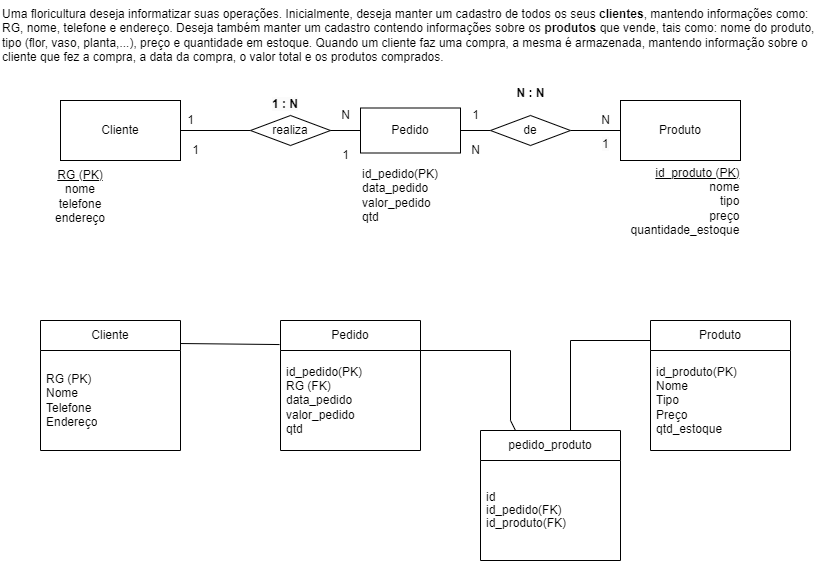

The diagram above was exported from draw.io. Its source (the exported page's mxGraphModel, read from the mxfile embedded in the PNG):
<mxGraphModel dx="1651" dy="1856" grid="1" gridSize="10" guides="1" tooltips="1" connect="1" arrows="1" fold="1" page="1" pageScale="1" pageWidth="827" pageHeight="1169" math="0" shadow="0">
  <root>
    <mxCell id="0" />
    <mxCell id="1" parent="0" />
    <mxCell id="1DMPiZiVLmrUomKtFBZt-1" value="Uma floricultura deseja informatizar suas operações. Inicialmente, deseja manter um cadastro de todos os seus &lt;b&gt;clientes&lt;/b&gt;, mantendo informações como: RG, nome, telefone e endereço. Deseja também manter um cadastro&amp;nbsp;contendo informações sobre os &lt;b&gt;produtos &lt;/b&gt;que vende, tais como: nome do produto, tipo (flor, vaso, planta,...), preço&amp;nbsp;e quantidade em estoque. Quando um cliente faz uma compra, a mesma é armazenada, mantendo informação sobre o cliente que fez a compra, a data da compra, o valor total e os produtos comprados." style="text;whiteSpace=wrap;html=1;" parent="1" vertex="1">
      <mxGeometry x="-810" y="-1160" width="820" height="70" as="geometry" />
    </mxCell>
    <mxCell id="1DMPiZiVLmrUomKtFBZt-6" value="Cliente" style="rounded=0;whiteSpace=wrap;html=1;" parent="1" vertex="1">
      <mxGeometry x="-750" y="-1060" width="120" height="60" as="geometry" />
    </mxCell>
    <mxCell id="1DMPiZiVLmrUomKtFBZt-7" style="edgeStyle=orthogonalEdgeStyle;rounded=0;orthogonalLoop=1;jettySize=auto;html=1;entryX=1;entryY=0.5;entryDx=0;entryDy=0;endArrow=none;endFill=0;" parent="1" source="1DMPiZiVLmrUomKtFBZt-8" target="1DMPiZiVLmrUomKtFBZt-6" edge="1">
      <mxGeometry relative="1" as="geometry" />
    </mxCell>
    <mxCell id="1DMPiZiVLmrUomKtFBZt-8" value="&lt;font style=&quot;vertical-align: inherit;&quot;&gt;&lt;font style=&quot;vertical-align: inherit;&quot;&gt;&lt;font style=&quot;vertical-align: inherit;&quot;&gt;&lt;font style=&quot;vertical-align: inherit;&quot;&gt;realiza&lt;/font&gt;&lt;/font&gt;&lt;/font&gt;&lt;/font&gt;" style="rhombus;whiteSpace=wrap;html=1;" parent="1" vertex="1">
      <mxGeometry x="-560" y="-1045" width="80" height="30" as="geometry" />
    </mxCell>
    <mxCell id="1DMPiZiVLmrUomKtFBZt-9" style="edgeStyle=orthogonalEdgeStyle;rounded=0;orthogonalLoop=1;jettySize=auto;html=1;endArrow=none;endFill=0;startArrow=none;" parent="1" source="1DMPiZiVLmrUomKtFBZt-48" target="1DMPiZiVLmrUomKtFBZt-11" edge="1">
      <mxGeometry relative="1" as="geometry" />
    </mxCell>
    <mxCell id="1DMPiZiVLmrUomKtFBZt-10" value="&lt;font style=&quot;vertical-align: inherit;&quot;&gt;&lt;font style=&quot;vertical-align: inherit;&quot;&gt;&lt;u&gt;&lt;font style=&quot;vertical-align: inherit;&quot;&gt;&lt;font style=&quot;vertical-align: inherit;&quot;&gt;RG (PK)&lt;/font&gt;&lt;/font&gt;&lt;/u&gt;&lt;br&gt;&lt;font style=&quot;vertical-align: inherit;&quot;&gt;&lt;font style=&quot;vertical-align: inherit;&quot;&gt;nome &lt;/font&gt;&lt;/font&gt;&lt;br&gt;&lt;font style=&quot;vertical-align: inherit;&quot;&gt;&lt;font style=&quot;vertical-align: inherit;&quot;&gt;telefone &lt;/font&gt;&lt;/font&gt;&lt;br&gt;&lt;font style=&quot;vertical-align: inherit;&quot;&gt;&lt;font style=&quot;vertical-align: inherit;&quot;&gt;endereço&lt;/font&gt;&lt;/font&gt;&lt;br&gt;&lt;/font&gt;&lt;/font&gt;" style="text;html=1;strokeColor=none;fillColor=none;align=center;verticalAlign=middle;whiteSpace=wrap;rounded=0;" parent="1" vertex="1">
      <mxGeometry x="-760" y="-979" width="60" height="30" as="geometry" />
    </mxCell>
    <mxCell id="1DMPiZiVLmrUomKtFBZt-11" value="&lt;font style=&quot;vertical-align: inherit;&quot;&gt;&lt;font style=&quot;vertical-align: inherit;&quot;&gt;Produto&lt;/font&gt;&lt;/font&gt;" style="rounded=0;whiteSpace=wrap;html=1;" parent="1" vertex="1">
      <mxGeometry x="-190" y="-1060" width="120" height="60" as="geometry" />
    </mxCell>
    <mxCell id="1DMPiZiVLmrUomKtFBZt-12" value="&lt;div style=&quot;text-align: right;&quot;&gt;&lt;u style=&quot;background-color: initial;&quot;&gt;&lt;font style=&quot;vertical-align: inherit;&quot;&gt;&lt;font style=&quot;vertical-align: inherit;&quot;&gt;id_produto (PK)&lt;/font&gt;&lt;/font&gt;&lt;/u&gt;&lt;/div&gt;&lt;font style=&quot;vertical-align: inherit;&quot;&gt;&lt;div style=&quot;text-align: right;&quot;&gt;&lt;span style=&quot;background-color: initial;&quot;&gt;nome&lt;/span&gt;&lt;/div&gt;&lt;font style=&quot;vertical-align: inherit;&quot;&gt;&lt;div style=&quot;text-align: right;&quot;&gt;&lt;span style=&quot;background-color: initial;&quot;&gt;tipo&lt;/span&gt;&lt;/div&gt;&lt;font style=&quot;vertical-align: inherit;&quot;&gt;&lt;div style=&quot;text-align: right;&quot;&gt;&lt;span style=&quot;background-color: initial;&quot;&gt;preço&lt;/span&gt;&lt;/div&gt;&lt;/font&gt;&lt;font style=&quot;vertical-align: inherit;&quot;&gt;&lt;div style=&quot;text-align: right;&quot;&gt;&lt;span style=&quot;background-color: initial;&quot;&gt;quantidade_estoque&lt;/span&gt;&lt;/div&gt;&lt;/font&gt;&lt;/font&gt;&lt;/font&gt;" style="text;html=1;strokeColor=none;fillColor=none;align=center;verticalAlign=middle;whiteSpace=wrap;rounded=0;" parent="1" vertex="1">
      <mxGeometry x="-170" y="-984" width="90" height="50" as="geometry" />
    </mxCell>
    <mxCell id="1DMPiZiVLmrUomKtFBZt-14" value="1" style="text;html=1;align=center;verticalAlign=middle;resizable=0;points=[];autosize=1;strokeColor=none;fillColor=none;" parent="1" vertex="1">
      <mxGeometry x="-635" y="-1055" width="30" height="30" as="geometry" />
    </mxCell>
    <mxCell id="1DMPiZiVLmrUomKtFBZt-15" value="N" style="text;html=1;align=center;verticalAlign=middle;resizable=0;points=[];autosize=1;strokeColor=none;fillColor=none;" parent="1" vertex="1">
      <mxGeometry x="-220" y="-1055" width="30" height="30" as="geometry" />
    </mxCell>
    <mxCell id="1DMPiZiVLmrUomKtFBZt-29" value="&lt;span style=&quot;color: rgb(0, 0, 0); font-family: Helvetica; font-size: 12px; font-style: normal; font-variant-ligatures: normal; font-variant-caps: normal; font-weight: 400; letter-spacing: normal; orphans: 2; text-align: center; text-indent: 0px; text-transform: none; widows: 2; word-spacing: 0px; -webkit-text-stroke-width: 0px; background-color: rgb(251, 251, 251); text-decoration-thickness: initial; text-decoration-style: initial; text-decoration-color: initial; float: none; display: inline !important;&quot;&gt;1&lt;/span&gt;" style="text;whiteSpace=wrap;html=1;" parent="1" vertex="1">
      <mxGeometry x="-210" y="-1030" width="40" height="40" as="geometry" />
    </mxCell>
    <mxCell id="1DMPiZiVLmrUomKtFBZt-34" value="Cliente" style="swimlane;fontStyle=0;childLayout=stackLayout;horizontal=1;startSize=30;horizontalStack=0;resizeParent=1;resizeParentMax=0;resizeLast=0;collapsible=1;marginBottom=0;whiteSpace=wrap;html=1;strokeWidth=1;" parent="1" vertex="1">
      <mxGeometry x="-770" y="-840" width="140" height="130" as="geometry" />
    </mxCell>
    <mxCell id="1DMPiZiVLmrUomKtFBZt-35" value="RG (PK)&lt;br&gt;Nome&lt;br&gt;Telefone&lt;br&gt;&lt;div style=&quot;text-align: center;&quot;&gt;&lt;span style=&quot;background-color: initial;&quot;&gt;Endereço&lt;/span&gt;&lt;/div&gt;" style="text;strokeColor=none;fillColor=none;align=left;verticalAlign=middle;spacingLeft=4;spacingRight=4;overflow=hidden;points=[[0,0.5],[1,0.5]];portConstraint=eastwest;rotatable=0;whiteSpace=wrap;html=1;" parent="1DMPiZiVLmrUomKtFBZt-34" vertex="1">
      <mxGeometry y="30" width="140" height="100" as="geometry" />
    </mxCell>
    <mxCell id="1DMPiZiVLmrUomKtFBZt-36" value="Produto" style="swimlane;fontStyle=0;childLayout=stackLayout;horizontal=1;startSize=30;horizontalStack=0;resizeParent=1;resizeParentMax=0;resizeLast=0;collapsible=1;marginBottom=0;whiteSpace=wrap;html=1;" parent="1" vertex="1">
      <mxGeometry x="-160" y="-840" width="140" height="130" as="geometry" />
    </mxCell>
    <mxCell id="1DMPiZiVLmrUomKtFBZt-37" value="id_produto(PK)&lt;br&gt;Nome&lt;br&gt;Tipo&lt;br&gt;Preço&lt;br&gt;qtd_estoque" style="text;strokeColor=none;fillColor=none;align=left;verticalAlign=middle;spacingLeft=4;spacingRight=4;overflow=hidden;points=[[0,0.5],[1,0.5]];portConstraint=eastwest;rotatable=0;whiteSpace=wrap;html=1;" parent="1DMPiZiVLmrUomKtFBZt-36" vertex="1">
      <mxGeometry y="30" width="140" height="100" as="geometry" />
    </mxCell>
    <mxCell id="1DMPiZiVLmrUomKtFBZt-39" value="&lt;b&gt;N : N&lt;/b&gt;" style="text;html=1;align=center;verticalAlign=middle;resizable=0;points=[];autosize=1;strokeColor=none;fillColor=none;" parent="1" vertex="1">
      <mxGeometry x="-305" y="-1082.5" width="50" height="30" as="geometry" />
    </mxCell>
    <mxCell id="1DMPiZiVLmrUomKtFBZt-47" value="" style="edgeStyle=orthogonalEdgeStyle;rounded=0;orthogonalLoop=1;jettySize=auto;html=1;endArrow=none;endFill=0;" parent="1" source="1DMPiZiVLmrUomKtFBZt-8" target="1DMPiZiVLmrUomKtFBZt-46" edge="1">
      <mxGeometry relative="1" as="geometry">
        <mxPoint x="-480" y="-1030" as="sourcePoint" />
        <mxPoint x="-190" y="-1030" as="targetPoint" />
      </mxGeometry>
    </mxCell>
    <mxCell id="1DMPiZiVLmrUomKtFBZt-46" value="Pedido" style="rounded=0;whiteSpace=wrap;html=1;" parent="1" vertex="1">
      <mxGeometry x="-450" y="-1052.5" width="100" height="45" as="geometry" />
    </mxCell>
    <mxCell id="1DMPiZiVLmrUomKtFBZt-49" value="" style="edgeStyle=orthogonalEdgeStyle;rounded=0;orthogonalLoop=1;jettySize=auto;html=1;endArrow=none;endFill=0;startArrow=none;" parent="1" source="1DMPiZiVLmrUomKtFBZt-46" target="1DMPiZiVLmrUomKtFBZt-48" edge="1">
      <mxGeometry relative="1" as="geometry">
        <mxPoint x="-350" y="-1030" as="sourcePoint" />
        <mxPoint x="-190" y="-1030" as="targetPoint" />
      </mxGeometry>
    </mxCell>
    <mxCell id="1DMPiZiVLmrUomKtFBZt-48" value="&lt;font style=&quot;vertical-align: inherit;&quot;&gt;&lt;font style=&quot;vertical-align: inherit;&quot;&gt;&lt;font style=&quot;vertical-align: inherit;&quot;&gt;&lt;font style=&quot;vertical-align: inherit;&quot;&gt;de&lt;/font&gt;&lt;/font&gt;&lt;/font&gt;&lt;/font&gt;" style="rhombus;whiteSpace=wrap;html=1;" parent="1" vertex="1">
      <mxGeometry x="-320" y="-1045" width="80" height="30" as="geometry" />
    </mxCell>
    <mxCell id="1DMPiZiVLmrUomKtFBZt-51" value="id_pedido(PK)&lt;br&gt;data_pedido&lt;br&gt;valor_pedido&lt;br&gt;qtd" style="text;html=1;align=left;verticalAlign=middle;resizable=0;points=[];autosize=1;strokeColor=none;fillColor=none;" parent="1" vertex="1">
      <mxGeometry x="-450" y="-1000" width="100" height="70" as="geometry" />
    </mxCell>
    <mxCell id="1DMPiZiVLmrUomKtFBZt-53" value="N" style="text;html=1;align=center;verticalAlign=middle;resizable=0;points=[];autosize=1;strokeColor=none;fillColor=none;" parent="1" vertex="1">
      <mxGeometry x="-480" y="-1060" width="30" height="30" as="geometry" />
    </mxCell>
    <mxCell id="1DMPiZiVLmrUomKtFBZt-54" value="1" style="text;html=1;align=center;verticalAlign=middle;resizable=0;points=[];autosize=1;strokeColor=none;fillColor=none;" parent="1" vertex="1">
      <mxGeometry x="-350" y="-1060" width="30" height="30" as="geometry" />
    </mxCell>
    <mxCell id="1DMPiZiVLmrUomKtFBZt-55" value="N" style="text;html=1;align=center;verticalAlign=middle;resizable=0;points=[];autosize=1;strokeColor=none;fillColor=none;" parent="1" vertex="1">
      <mxGeometry x="-350" y="-1025" width="30" height="30" as="geometry" />
    </mxCell>
    <mxCell id="1DMPiZiVLmrUomKtFBZt-56" value="1" style="text;html=1;align=center;verticalAlign=middle;resizable=0;points=[];autosize=1;strokeColor=none;fillColor=none;" parent="1" vertex="1">
      <mxGeometry x="-480" y="-1020" width="30" height="30" as="geometry" />
    </mxCell>
    <mxCell id="1DMPiZiVLmrUomKtFBZt-57" value="1" style="text;html=1;align=center;verticalAlign=middle;resizable=0;points=[];autosize=1;strokeColor=none;fillColor=none;" parent="1" vertex="1">
      <mxGeometry x="-630" y="-1025" width="30" height="30" as="geometry" />
    </mxCell>
    <mxCell id="1DMPiZiVLmrUomKtFBZt-58" value="&lt;b style=&quot;border-color: var(--border-color); color: rgb(0, 0, 0); font-family: Helvetica; font-size: 12px; font-style: normal; font-variant-ligatures: normal; font-variant-caps: normal; letter-spacing: normal; orphans: 2; text-align: center; text-indent: 0px; text-transform: none; widows: 2; word-spacing: 0px; -webkit-text-stroke-width: 0px; background-color: rgb(251, 251, 251); text-decoration-thickness: initial; text-decoration-style: initial; text-decoration-color: initial;&quot;&gt;1 : N&lt;/b&gt;" style="text;whiteSpace=wrap;html=1;" parent="1" vertex="1">
      <mxGeometry x="-540" y="-1070" width="60" height="40" as="geometry" />
    </mxCell>
    <mxCell id="1DMPiZiVLmrUomKtFBZt-59" value="Pedido" style="swimlane;fontStyle=0;childLayout=stackLayout;horizontal=1;startSize=30;horizontalStack=0;resizeParent=1;resizeParentMax=0;resizeLast=0;collapsible=1;marginBottom=0;whiteSpace=wrap;html=1;" parent="1" vertex="1">
      <mxGeometry x="-530" y="-840" width="140" height="130" as="geometry" />
    </mxCell>
    <mxCell id="1DMPiZiVLmrUomKtFBZt-60" value="id_pedido(PK)&lt;br&gt;RG (FK)&lt;br style=&quot;border-color: var(--border-color);&quot;&gt;&lt;span style=&quot;&quot;&gt;data_pedido&lt;/span&gt;&lt;br style=&quot;border-color: var(--border-color);&quot;&gt;&lt;span style=&quot;&quot;&gt;valor_pedido&lt;/span&gt;&lt;br style=&quot;border-color: var(--border-color);&quot;&gt;&lt;span style=&quot;&quot;&gt;qtd&lt;br&gt;&lt;/span&gt;" style="text;strokeColor=none;fillColor=none;align=left;verticalAlign=middle;spacingLeft=4;spacingRight=4;overflow=hidden;points=[[0,0.5],[1,0.5]];portConstraint=eastwest;rotatable=0;whiteSpace=wrap;html=1;" parent="1DMPiZiVLmrUomKtFBZt-59" vertex="1">
      <mxGeometry y="30" width="140" height="100" as="geometry" />
    </mxCell>
    <mxCell id="1DMPiZiVLmrUomKtFBZt-62" value="" style="endArrow=none;html=1;rounded=0;entryX=-0.007;entryY=0.185;entryDx=0;entryDy=0;exitX=1;exitY=0.177;exitDx=0;exitDy=0;exitPerimeter=0;entryPerimeter=0;" parent="1" source="1DMPiZiVLmrUomKtFBZt-34" target="1DMPiZiVLmrUomKtFBZt-59" edge="1">
      <mxGeometry width="50" height="50" relative="1" as="geometry">
        <mxPoint x="-630" y="-750" as="sourcePoint" />
        <mxPoint x="-580" y="-800" as="targetPoint" />
      </mxGeometry>
    </mxCell>
    <mxCell id="1DMPiZiVLmrUomKtFBZt-63" value="pedido_produto" style="swimlane;fontStyle=0;childLayout=stackLayout;horizontal=1;startSize=30;horizontalStack=0;resizeParent=1;resizeParentMax=0;resizeLast=0;collapsible=1;marginBottom=0;whiteSpace=wrap;html=1;" parent="1" vertex="1">
      <mxGeometry x="-330" y="-730" width="140" height="130" as="geometry" />
    </mxCell>
    <mxCell id="1DMPiZiVLmrUomKtFBZt-64" value="&lt;p style=&quot;line-height: 110%;&quot;&gt;id&lt;br&gt;id_pedido(FK)&lt;br style=&quot;border-color: var(--border-color);&quot;&gt;&lt;span style=&quot;&quot;&gt;id_produto(FK)&lt;/span&gt;&lt;/p&gt;" style="text;strokeColor=none;fillColor=none;align=left;verticalAlign=middle;spacingLeft=4;spacingRight=4;overflow=hidden;points=[[0,0.5],[1,0.5]];portConstraint=eastwest;rotatable=0;whiteSpace=wrap;html=1;" parent="1DMPiZiVLmrUomKtFBZt-63" vertex="1">
      <mxGeometry y="30" width="140" height="100" as="geometry" />
    </mxCell>
    <mxCell id="1DMPiZiVLmrUomKtFBZt-65" value="" style="endArrow=none;html=1;rounded=0;" parent="1" edge="1">
      <mxGeometry width="50" height="50" relative="1" as="geometry">
        <mxPoint x="-390" y="-810" as="sourcePoint" />
        <mxPoint x="-310" y="-810" as="targetPoint" />
      </mxGeometry>
    </mxCell>
    <mxCell id="1DMPiZiVLmrUomKtFBZt-66" value="" style="endArrow=none;html=1;rounded=0;" parent="1" edge="1">
      <mxGeometry width="50" height="50" relative="1" as="geometry">
        <mxPoint x="-390" y="-810" as="sourcePoint" />
        <mxPoint x="-300" y="-810" as="targetPoint" />
      </mxGeometry>
    </mxCell>
    <mxCell id="1DMPiZiVLmrUomKtFBZt-67" value="" style="endArrow=none;html=1;rounded=0;" parent="1" edge="1">
      <mxGeometry width="50" height="50" relative="1" as="geometry">
        <mxPoint x="-240" y="-820" as="sourcePoint" />
        <mxPoint x="-160" y="-820" as="targetPoint" />
      </mxGeometry>
    </mxCell>
    <mxCell id="1DMPiZiVLmrUomKtFBZt-68" value="" style="endArrow=none;html=1;rounded=0;entryX=0.25;entryY=0;entryDx=0;entryDy=0;" parent="1" target="1DMPiZiVLmrUomKtFBZt-63" edge="1">
      <mxGeometry width="50" height="50" relative="1" as="geometry">
        <mxPoint x="-300" y="-810" as="sourcePoint" />
        <mxPoint x="-290" y="-790" as="targetPoint" />
        <Array as="points">
          <mxPoint x="-300" y="-740" />
        </Array>
      </mxGeometry>
    </mxCell>
    <mxCell id="1DMPiZiVLmrUomKtFBZt-69" value="" style="endArrow=none;html=1;rounded=0;entryX=0.136;entryY=0.008;entryDx=0;entryDy=0;entryPerimeter=0;" parent="1" edge="1">
      <mxGeometry width="50" height="50" relative="1" as="geometry">
        <mxPoint x="-240" y="-820" as="sourcePoint" />
        <mxPoint x="-240.00000000000003" y="-730" as="targetPoint" />
      </mxGeometry>
    </mxCell>
  </root>
</mxGraphModel>